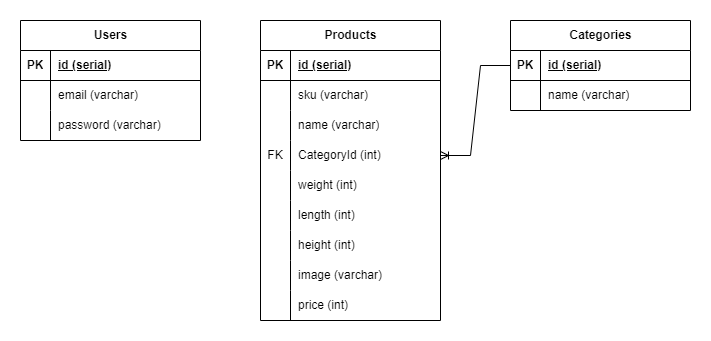

The diagram above was exported from draw.io. Its source (the exported page's mxGraphModel, read from the mxfile embedded in the PNG):
<mxGraphModel dx="880" dy="478" grid="1" gridSize="10" guides="1" tooltips="1" connect="1" arrows="1" fold="1" page="1" pageScale="1" pageWidth="827" pageHeight="1169" math="0" shadow="0">
  <root>
    <mxCell id="0" />
    <mxCell id="1" parent="0" />
    <mxCell id="ErTc59asgkGXrSBhGnnw-1" value="Users" style="shape=table;startSize=30;container=1;collapsible=1;childLayout=tableLayout;fixedRows=1;rowLines=0;fontStyle=1;align=center;resizeLast=1;html=1;" vertex="1" parent="1">
      <mxGeometry x="50" y="80" width="180" height="120" as="geometry" />
    </mxCell>
    <mxCell id="ErTc59asgkGXrSBhGnnw-2" value="" style="shape=tableRow;horizontal=0;startSize=0;swimlaneHead=0;swimlaneBody=0;fillColor=none;collapsible=0;dropTarget=0;points=[[0,0.5],[1,0.5]];portConstraint=eastwest;top=0;left=0;right=0;bottom=1;" vertex="1" parent="ErTc59asgkGXrSBhGnnw-1">
      <mxGeometry y="30" width="180" height="30" as="geometry" />
    </mxCell>
    <mxCell id="ErTc59asgkGXrSBhGnnw-3" value="PK" style="shape=partialRectangle;connectable=0;fillColor=none;top=0;left=0;bottom=0;right=0;fontStyle=1;overflow=hidden;whiteSpace=wrap;html=1;" vertex="1" parent="ErTc59asgkGXrSBhGnnw-2">
      <mxGeometry width="30" height="30" as="geometry">
        <mxRectangle width="30" height="30" as="alternateBounds" />
      </mxGeometry>
    </mxCell>
    <mxCell id="ErTc59asgkGXrSBhGnnw-4" value="id (serial)" style="shape=partialRectangle;connectable=0;fillColor=none;top=0;left=0;bottom=0;right=0;align=left;spacingLeft=6;fontStyle=5;overflow=hidden;whiteSpace=wrap;html=1;" vertex="1" parent="ErTc59asgkGXrSBhGnnw-2">
      <mxGeometry x="30" width="150" height="30" as="geometry">
        <mxRectangle width="150" height="30" as="alternateBounds" />
      </mxGeometry>
    </mxCell>
    <mxCell id="ErTc59asgkGXrSBhGnnw-5" value="" style="shape=tableRow;horizontal=0;startSize=0;swimlaneHead=0;swimlaneBody=0;fillColor=none;collapsible=0;dropTarget=0;points=[[0,0.5],[1,0.5]];portConstraint=eastwest;top=0;left=0;right=0;bottom=0;" vertex="1" parent="ErTc59asgkGXrSBhGnnw-1">
      <mxGeometry y="60" width="180" height="30" as="geometry" />
    </mxCell>
    <mxCell id="ErTc59asgkGXrSBhGnnw-6" value="" style="shape=partialRectangle;connectable=0;fillColor=none;top=0;left=0;bottom=0;right=0;editable=1;overflow=hidden;whiteSpace=wrap;html=1;" vertex="1" parent="ErTc59asgkGXrSBhGnnw-5">
      <mxGeometry width="30" height="30" as="geometry">
        <mxRectangle width="30" height="30" as="alternateBounds" />
      </mxGeometry>
    </mxCell>
    <mxCell id="ErTc59asgkGXrSBhGnnw-7" value="email (varchar)" style="shape=partialRectangle;connectable=0;fillColor=none;top=0;left=0;bottom=0;right=0;align=left;spacingLeft=6;overflow=hidden;whiteSpace=wrap;html=1;" vertex="1" parent="ErTc59asgkGXrSBhGnnw-5">
      <mxGeometry x="30" width="150" height="30" as="geometry">
        <mxRectangle width="150" height="30" as="alternateBounds" />
      </mxGeometry>
    </mxCell>
    <mxCell id="ErTc59asgkGXrSBhGnnw-8" value="" style="shape=tableRow;horizontal=0;startSize=0;swimlaneHead=0;swimlaneBody=0;fillColor=none;collapsible=0;dropTarget=0;points=[[0,0.5],[1,0.5]];portConstraint=eastwest;top=0;left=0;right=0;bottom=0;" vertex="1" parent="ErTc59asgkGXrSBhGnnw-1">
      <mxGeometry y="90" width="180" height="30" as="geometry" />
    </mxCell>
    <mxCell id="ErTc59asgkGXrSBhGnnw-9" value="" style="shape=partialRectangle;connectable=0;fillColor=none;top=0;left=0;bottom=0;right=0;editable=1;overflow=hidden;whiteSpace=wrap;html=1;" vertex="1" parent="ErTc59asgkGXrSBhGnnw-8">
      <mxGeometry width="30" height="30" as="geometry">
        <mxRectangle width="30" height="30" as="alternateBounds" />
      </mxGeometry>
    </mxCell>
    <mxCell id="ErTc59asgkGXrSBhGnnw-10" value="password (varchar)" style="shape=partialRectangle;connectable=0;fillColor=none;top=0;left=0;bottom=0;right=0;align=left;spacingLeft=6;overflow=hidden;whiteSpace=wrap;html=1;" vertex="1" parent="ErTc59asgkGXrSBhGnnw-8">
      <mxGeometry x="30" width="150" height="30" as="geometry">
        <mxRectangle width="150" height="30" as="alternateBounds" />
      </mxGeometry>
    </mxCell>
    <mxCell id="ErTc59asgkGXrSBhGnnw-14" value="Products" style="shape=table;startSize=30;container=1;collapsible=1;childLayout=tableLayout;fixedRows=1;rowLines=0;fontStyle=1;align=center;resizeLast=1;html=1;" vertex="1" parent="1">
      <mxGeometry x="290" y="80" width="180" height="300" as="geometry" />
    </mxCell>
    <mxCell id="ErTc59asgkGXrSBhGnnw-15" value="" style="shape=tableRow;horizontal=0;startSize=0;swimlaneHead=0;swimlaneBody=0;fillColor=none;collapsible=0;dropTarget=0;points=[[0,0.5],[1,0.5]];portConstraint=eastwest;top=0;left=0;right=0;bottom=1;" vertex="1" parent="ErTc59asgkGXrSBhGnnw-14">
      <mxGeometry y="30" width="180" height="30" as="geometry" />
    </mxCell>
    <mxCell id="ErTc59asgkGXrSBhGnnw-16" value="PK" style="shape=partialRectangle;connectable=0;fillColor=none;top=0;left=0;bottom=0;right=0;fontStyle=1;overflow=hidden;whiteSpace=wrap;html=1;" vertex="1" parent="ErTc59asgkGXrSBhGnnw-15">
      <mxGeometry width="30" height="30" as="geometry">
        <mxRectangle width="30" height="30" as="alternateBounds" />
      </mxGeometry>
    </mxCell>
    <mxCell id="ErTc59asgkGXrSBhGnnw-17" value="id (serial)" style="shape=partialRectangle;connectable=0;fillColor=none;top=0;left=0;bottom=0;right=0;align=left;spacingLeft=6;fontStyle=5;overflow=hidden;whiteSpace=wrap;html=1;" vertex="1" parent="ErTc59asgkGXrSBhGnnw-15">
      <mxGeometry x="30" width="150" height="30" as="geometry">
        <mxRectangle width="150" height="30" as="alternateBounds" />
      </mxGeometry>
    </mxCell>
    <mxCell id="ErTc59asgkGXrSBhGnnw-18" value="" style="shape=tableRow;horizontal=0;startSize=0;swimlaneHead=0;swimlaneBody=0;fillColor=none;collapsible=0;dropTarget=0;points=[[0,0.5],[1,0.5]];portConstraint=eastwest;top=0;left=0;right=0;bottom=0;" vertex="1" parent="ErTc59asgkGXrSBhGnnw-14">
      <mxGeometry y="60" width="180" height="30" as="geometry" />
    </mxCell>
    <mxCell id="ErTc59asgkGXrSBhGnnw-19" value="" style="shape=partialRectangle;connectable=0;fillColor=none;top=0;left=0;bottom=0;right=0;editable=1;overflow=hidden;whiteSpace=wrap;html=1;" vertex="1" parent="ErTc59asgkGXrSBhGnnw-18">
      <mxGeometry width="30" height="30" as="geometry">
        <mxRectangle width="30" height="30" as="alternateBounds" />
      </mxGeometry>
    </mxCell>
    <mxCell id="ErTc59asgkGXrSBhGnnw-20" value="sku (varchar)" style="shape=partialRectangle;connectable=0;fillColor=none;top=0;left=0;bottom=0;right=0;align=left;spacingLeft=6;overflow=hidden;whiteSpace=wrap;html=1;" vertex="1" parent="ErTc59asgkGXrSBhGnnw-18">
      <mxGeometry x="30" width="150" height="30" as="geometry">
        <mxRectangle width="150" height="30" as="alternateBounds" />
      </mxGeometry>
    </mxCell>
    <mxCell id="ErTc59asgkGXrSBhGnnw-21" value="" style="shape=tableRow;horizontal=0;startSize=0;swimlaneHead=0;swimlaneBody=0;fillColor=none;collapsible=0;dropTarget=0;points=[[0,0.5],[1,0.5]];portConstraint=eastwest;top=0;left=0;right=0;bottom=0;" vertex="1" parent="ErTc59asgkGXrSBhGnnw-14">
      <mxGeometry y="90" width="180" height="30" as="geometry" />
    </mxCell>
    <mxCell id="ErTc59asgkGXrSBhGnnw-22" value="" style="shape=partialRectangle;connectable=0;fillColor=none;top=0;left=0;bottom=0;right=0;editable=1;overflow=hidden;whiteSpace=wrap;html=1;" vertex="1" parent="ErTc59asgkGXrSBhGnnw-21">
      <mxGeometry width="30" height="30" as="geometry">
        <mxRectangle width="30" height="30" as="alternateBounds" />
      </mxGeometry>
    </mxCell>
    <mxCell id="ErTc59asgkGXrSBhGnnw-23" value="name (varchar)" style="shape=partialRectangle;connectable=0;fillColor=none;top=0;left=0;bottom=0;right=0;align=left;spacingLeft=6;overflow=hidden;whiteSpace=wrap;html=1;" vertex="1" parent="ErTc59asgkGXrSBhGnnw-21">
      <mxGeometry x="30" width="150" height="30" as="geometry">
        <mxRectangle width="150" height="30" as="alternateBounds" />
      </mxGeometry>
    </mxCell>
    <mxCell id="ErTc59asgkGXrSBhGnnw-24" value="" style="shape=tableRow;horizontal=0;startSize=0;swimlaneHead=0;swimlaneBody=0;fillColor=none;collapsible=0;dropTarget=0;points=[[0,0.5],[1,0.5]];portConstraint=eastwest;top=0;left=0;right=0;bottom=0;" vertex="1" parent="ErTc59asgkGXrSBhGnnw-14">
      <mxGeometry y="120" width="180" height="30" as="geometry" />
    </mxCell>
    <mxCell id="ErTc59asgkGXrSBhGnnw-25" value="FK" style="shape=partialRectangle;connectable=0;fillColor=none;top=0;left=0;bottom=0;right=0;editable=1;overflow=hidden;whiteSpace=wrap;html=1;" vertex="1" parent="ErTc59asgkGXrSBhGnnw-24">
      <mxGeometry width="30" height="30" as="geometry">
        <mxRectangle width="30" height="30" as="alternateBounds" />
      </mxGeometry>
    </mxCell>
    <mxCell id="ErTc59asgkGXrSBhGnnw-26" value="CategoryId (int)" style="shape=partialRectangle;connectable=0;fillColor=none;top=0;left=0;bottom=0;right=0;align=left;spacingLeft=6;overflow=hidden;whiteSpace=wrap;html=1;" vertex="1" parent="ErTc59asgkGXrSBhGnnw-24">
      <mxGeometry x="30" width="150" height="30" as="geometry">
        <mxRectangle width="150" height="30" as="alternateBounds" />
      </mxGeometry>
    </mxCell>
    <mxCell id="ErTc59asgkGXrSBhGnnw-27" value="" style="shape=tableRow;horizontal=0;startSize=0;swimlaneHead=0;swimlaneBody=0;fillColor=none;collapsible=0;dropTarget=0;points=[[0,0.5],[1,0.5]];portConstraint=eastwest;top=0;left=0;right=0;bottom=0;" vertex="1" parent="ErTc59asgkGXrSBhGnnw-14">
      <mxGeometry y="150" width="180" height="30" as="geometry" />
    </mxCell>
    <mxCell id="ErTc59asgkGXrSBhGnnw-28" value="" style="shape=partialRectangle;connectable=0;fillColor=none;top=0;left=0;bottom=0;right=0;editable=1;overflow=hidden;whiteSpace=wrap;html=1;" vertex="1" parent="ErTc59asgkGXrSBhGnnw-27">
      <mxGeometry width="30" height="30" as="geometry">
        <mxRectangle width="30" height="30" as="alternateBounds" />
      </mxGeometry>
    </mxCell>
    <mxCell id="ErTc59asgkGXrSBhGnnw-29" value="weight (int)" style="shape=partialRectangle;connectable=0;fillColor=none;top=0;left=0;bottom=0;right=0;align=left;spacingLeft=6;overflow=hidden;whiteSpace=wrap;html=1;" vertex="1" parent="ErTc59asgkGXrSBhGnnw-27">
      <mxGeometry x="30" width="150" height="30" as="geometry">
        <mxRectangle width="150" height="30" as="alternateBounds" />
      </mxGeometry>
    </mxCell>
    <mxCell id="ErTc59asgkGXrSBhGnnw-30" value="" style="shape=tableRow;horizontal=0;startSize=0;swimlaneHead=0;swimlaneBody=0;fillColor=none;collapsible=0;dropTarget=0;points=[[0,0.5],[1,0.5]];portConstraint=eastwest;top=0;left=0;right=0;bottom=0;" vertex="1" parent="ErTc59asgkGXrSBhGnnw-14">
      <mxGeometry y="180" width="180" height="30" as="geometry" />
    </mxCell>
    <mxCell id="ErTc59asgkGXrSBhGnnw-31" value="" style="shape=partialRectangle;connectable=0;fillColor=none;top=0;left=0;bottom=0;right=0;editable=1;overflow=hidden;whiteSpace=wrap;html=1;" vertex="1" parent="ErTc59asgkGXrSBhGnnw-30">
      <mxGeometry width="30" height="30" as="geometry">
        <mxRectangle width="30" height="30" as="alternateBounds" />
      </mxGeometry>
    </mxCell>
    <mxCell id="ErTc59asgkGXrSBhGnnw-32" value="length (int)" style="shape=partialRectangle;connectable=0;fillColor=none;top=0;left=0;bottom=0;right=0;align=left;spacingLeft=6;overflow=hidden;whiteSpace=wrap;html=1;" vertex="1" parent="ErTc59asgkGXrSBhGnnw-30">
      <mxGeometry x="30" width="150" height="30" as="geometry">
        <mxRectangle width="150" height="30" as="alternateBounds" />
      </mxGeometry>
    </mxCell>
    <mxCell id="ErTc59asgkGXrSBhGnnw-33" value="" style="shape=tableRow;horizontal=0;startSize=0;swimlaneHead=0;swimlaneBody=0;fillColor=none;collapsible=0;dropTarget=0;points=[[0,0.5],[1,0.5]];portConstraint=eastwest;top=0;left=0;right=0;bottom=0;" vertex="1" parent="ErTc59asgkGXrSBhGnnw-14">
      <mxGeometry y="210" width="180" height="30" as="geometry" />
    </mxCell>
    <mxCell id="ErTc59asgkGXrSBhGnnw-34" value="" style="shape=partialRectangle;connectable=0;fillColor=none;top=0;left=0;bottom=0;right=0;editable=1;overflow=hidden;whiteSpace=wrap;html=1;" vertex="1" parent="ErTc59asgkGXrSBhGnnw-33">
      <mxGeometry width="30" height="30" as="geometry">
        <mxRectangle width="30" height="30" as="alternateBounds" />
      </mxGeometry>
    </mxCell>
    <mxCell id="ErTc59asgkGXrSBhGnnw-35" value="height (int)" style="shape=partialRectangle;connectable=0;fillColor=none;top=0;left=0;bottom=0;right=0;align=left;spacingLeft=6;overflow=hidden;whiteSpace=wrap;html=1;" vertex="1" parent="ErTc59asgkGXrSBhGnnw-33">
      <mxGeometry x="30" width="150" height="30" as="geometry">
        <mxRectangle width="150" height="30" as="alternateBounds" />
      </mxGeometry>
    </mxCell>
    <mxCell id="ErTc59asgkGXrSBhGnnw-36" value="" style="shape=tableRow;horizontal=0;startSize=0;swimlaneHead=0;swimlaneBody=0;fillColor=none;collapsible=0;dropTarget=0;points=[[0,0.5],[1,0.5]];portConstraint=eastwest;top=0;left=0;right=0;bottom=0;" vertex="1" parent="ErTc59asgkGXrSBhGnnw-14">
      <mxGeometry y="240" width="180" height="30" as="geometry" />
    </mxCell>
    <mxCell id="ErTc59asgkGXrSBhGnnw-37" value="" style="shape=partialRectangle;connectable=0;fillColor=none;top=0;left=0;bottom=0;right=0;editable=1;overflow=hidden;whiteSpace=wrap;html=1;" vertex="1" parent="ErTc59asgkGXrSBhGnnw-36">
      <mxGeometry width="30" height="30" as="geometry">
        <mxRectangle width="30" height="30" as="alternateBounds" />
      </mxGeometry>
    </mxCell>
    <mxCell id="ErTc59asgkGXrSBhGnnw-38" value="image (varchar)" style="shape=partialRectangle;connectable=0;fillColor=none;top=0;left=0;bottom=0;right=0;align=left;spacingLeft=6;overflow=hidden;whiteSpace=wrap;html=1;" vertex="1" parent="ErTc59asgkGXrSBhGnnw-36">
      <mxGeometry x="30" width="150" height="30" as="geometry">
        <mxRectangle width="150" height="30" as="alternateBounds" />
      </mxGeometry>
    </mxCell>
    <mxCell id="ErTc59asgkGXrSBhGnnw-39" value="" style="shape=tableRow;horizontal=0;startSize=0;swimlaneHead=0;swimlaneBody=0;fillColor=none;collapsible=0;dropTarget=0;points=[[0,0.5],[1,0.5]];portConstraint=eastwest;top=0;left=0;right=0;bottom=0;" vertex="1" parent="ErTc59asgkGXrSBhGnnw-14">
      <mxGeometry y="270" width="180" height="30" as="geometry" />
    </mxCell>
    <mxCell id="ErTc59asgkGXrSBhGnnw-40" value="" style="shape=partialRectangle;connectable=0;fillColor=none;top=0;left=0;bottom=0;right=0;editable=1;overflow=hidden;whiteSpace=wrap;html=1;" vertex="1" parent="ErTc59asgkGXrSBhGnnw-39">
      <mxGeometry width="30" height="30" as="geometry">
        <mxRectangle width="30" height="30" as="alternateBounds" />
      </mxGeometry>
    </mxCell>
    <mxCell id="ErTc59asgkGXrSBhGnnw-41" value="price (int)" style="shape=partialRectangle;connectable=0;fillColor=none;top=0;left=0;bottom=0;right=0;align=left;spacingLeft=6;overflow=hidden;whiteSpace=wrap;html=1;" vertex="1" parent="ErTc59asgkGXrSBhGnnw-39">
      <mxGeometry x="30" width="150" height="30" as="geometry">
        <mxRectangle width="150" height="30" as="alternateBounds" />
      </mxGeometry>
    </mxCell>
    <mxCell id="ErTc59asgkGXrSBhGnnw-42" value="Categories" style="shape=table;startSize=30;container=1;collapsible=1;childLayout=tableLayout;fixedRows=1;rowLines=0;fontStyle=1;align=center;resizeLast=1;html=1;" vertex="1" parent="1">
      <mxGeometry x="540" y="80" width="180" height="90" as="geometry" />
    </mxCell>
    <mxCell id="ErTc59asgkGXrSBhGnnw-43" value="" style="shape=tableRow;horizontal=0;startSize=0;swimlaneHead=0;swimlaneBody=0;fillColor=none;collapsible=0;dropTarget=0;points=[[0,0.5],[1,0.5]];portConstraint=eastwest;top=0;left=0;right=0;bottom=1;" vertex="1" parent="ErTc59asgkGXrSBhGnnw-42">
      <mxGeometry y="30" width="180" height="30" as="geometry" />
    </mxCell>
    <mxCell id="ErTc59asgkGXrSBhGnnw-44" value="PK" style="shape=partialRectangle;connectable=0;fillColor=none;top=0;left=0;bottom=0;right=0;fontStyle=1;overflow=hidden;whiteSpace=wrap;html=1;" vertex="1" parent="ErTc59asgkGXrSBhGnnw-43">
      <mxGeometry width="30" height="30" as="geometry">
        <mxRectangle width="30" height="30" as="alternateBounds" />
      </mxGeometry>
    </mxCell>
    <mxCell id="ErTc59asgkGXrSBhGnnw-45" value="id (serial)" style="shape=partialRectangle;connectable=0;fillColor=none;top=0;left=0;bottom=0;right=0;align=left;spacingLeft=6;fontStyle=5;overflow=hidden;whiteSpace=wrap;html=1;" vertex="1" parent="ErTc59asgkGXrSBhGnnw-43">
      <mxGeometry x="30" width="150" height="30" as="geometry">
        <mxRectangle width="150" height="30" as="alternateBounds" />
      </mxGeometry>
    </mxCell>
    <mxCell id="ErTc59asgkGXrSBhGnnw-46" value="" style="shape=tableRow;horizontal=0;startSize=0;swimlaneHead=0;swimlaneBody=0;fillColor=none;collapsible=0;dropTarget=0;points=[[0,0.5],[1,0.5]];portConstraint=eastwest;top=0;left=0;right=0;bottom=0;" vertex="1" parent="ErTc59asgkGXrSBhGnnw-42">
      <mxGeometry y="60" width="180" height="30" as="geometry" />
    </mxCell>
    <mxCell id="ErTc59asgkGXrSBhGnnw-47" value="" style="shape=partialRectangle;connectable=0;fillColor=none;top=0;left=0;bottom=0;right=0;editable=1;overflow=hidden;whiteSpace=wrap;html=1;" vertex="1" parent="ErTc59asgkGXrSBhGnnw-46">
      <mxGeometry width="30" height="30" as="geometry">
        <mxRectangle width="30" height="30" as="alternateBounds" />
      </mxGeometry>
    </mxCell>
    <mxCell id="ErTc59asgkGXrSBhGnnw-48" value="name (varchar)" style="shape=partialRectangle;connectable=0;fillColor=none;top=0;left=0;bottom=0;right=0;align=left;spacingLeft=6;overflow=hidden;whiteSpace=wrap;html=1;" vertex="1" parent="ErTc59asgkGXrSBhGnnw-46">
      <mxGeometry x="30" width="150" height="30" as="geometry">
        <mxRectangle width="150" height="30" as="alternateBounds" />
      </mxGeometry>
    </mxCell>
    <mxCell id="ErTc59asgkGXrSBhGnnw-53" value="" style="edgeStyle=entityRelationEdgeStyle;fontSize=12;html=1;endArrow=ERoneToMany;rounded=0;exitX=0;exitY=0.5;exitDx=0;exitDy=0;entryX=1;entryY=0.5;entryDx=0;entryDy=0;" edge="1" parent="1" source="ErTc59asgkGXrSBhGnnw-43" target="ErTc59asgkGXrSBhGnnw-24">
      <mxGeometry width="100" height="100" relative="1" as="geometry">
        <mxPoint x="580" y="360" as="sourcePoint" />
        <mxPoint x="680" y="260" as="targetPoint" />
      </mxGeometry>
    </mxCell>
  </root>
</mxGraphModel>